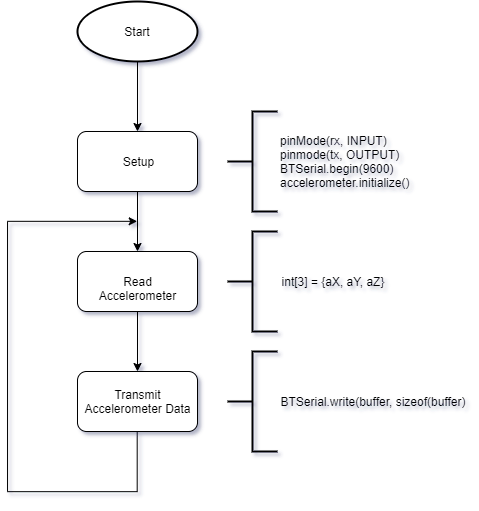

The diagram above was exported from draw.io. Its source (the exported page's mxGraphModel, read from the mxfile embedded in the PNG):
<mxGraphModel dx="971" dy="585" grid="1" gridSize="10" guides="1" tooltips="1" connect="1" arrows="1" fold="1" page="1" pageScale="1" pageWidth="850" pageHeight="1100" math="0" shadow="0">
  <root>
    <mxCell id="0" />
    <mxCell id="1" parent="0" />
    <mxCell id="T0r8r08Z_e9ifznAS15v-5" value="" style="edgeStyle=orthogonalEdgeStyle;rounded=0;orthogonalLoop=1;jettySize=auto;html=1;" edge="1" parent="1" source="T0r8r08Z_e9ifznAS15v-1" target="T0r8r08Z_e9ifznAS15v-3">
      <mxGeometry relative="1" as="geometry" />
    </mxCell>
    <mxCell id="T0r8r08Z_e9ifznAS15v-1" value="Start" style="strokeWidth=2;html=1;shape=mxgraph.flowchart.start_1;whiteSpace=wrap;" vertex="1" parent="1">
      <mxGeometry x="370" y="40" width="120" height="60" as="geometry" />
    </mxCell>
    <mxCell id="T0r8r08Z_e9ifznAS15v-6" value="" style="edgeStyle=orthogonalEdgeStyle;rounded=0;orthogonalLoop=1;jettySize=auto;html=1;" edge="1" parent="1" source="T0r8r08Z_e9ifznAS15v-3" target="T0r8r08Z_e9ifznAS15v-4">
      <mxGeometry relative="1" as="geometry" />
    </mxCell>
    <mxCell id="T0r8r08Z_e9ifznAS15v-3" value="Setup" style="rounded=1;whiteSpace=wrap;html=1;" vertex="1" parent="1">
      <mxGeometry x="370" y="170" width="120" height="60" as="geometry" />
    </mxCell>
    <mxCell id="T0r8r08Z_e9ifznAS15v-8" value="" style="edgeStyle=orthogonalEdgeStyle;rounded=0;orthogonalLoop=1;jettySize=auto;html=1;" edge="1" parent="1" source="T0r8r08Z_e9ifznAS15v-4" target="T0r8r08Z_e9ifznAS15v-7">
      <mxGeometry relative="1" as="geometry" />
    </mxCell>
    <mxCell id="T0r8r08Z_e9ifznAS15v-4" value="Read Accelerometer" style="rounded=1;whiteSpace=wrap;html=1;" vertex="1" parent="1">
      <mxGeometry x="370" y="290" width="120" height="60" as="geometry" />
    </mxCell>
    <mxCell id="T0r8r08Z_e9ifznAS15v-10" style="edgeStyle=orthogonalEdgeStyle;rounded=0;orthogonalLoop=1;jettySize=auto;html=1;exitX=0.5;exitY=1;exitDx=0;exitDy=0;" edge="1" parent="1" source="T0r8r08Z_e9ifznAS15v-7">
      <mxGeometry relative="1" as="geometry">
        <mxPoint x="430" y="260" as="targetPoint" />
        <Array as="points">
          <mxPoint x="430" y="530" />
          <mxPoint x="300" y="530" />
          <mxPoint x="300" y="260" />
        </Array>
      </mxGeometry>
    </mxCell>
    <mxCell id="T0r8r08Z_e9ifznAS15v-7" value="Transmit Accelerometer Data" style="rounded=1;whiteSpace=wrap;html=1;" vertex="1" parent="1">
      <mxGeometry x="370" y="410" width="120" height="60" as="geometry" />
    </mxCell>
    <mxCell id="T0r8r08Z_e9ifznAS15v-11" value="pinMode(rx, INPUT)&lt;br&gt;pinmode(tx, OUTPUT)&lt;br&gt;BTSerial.begin(9600)&lt;br&gt;accelerometer.initialize()" style="strokeWidth=2;html=1;shape=mxgraph.flowchart.annotation_2;align=left;labelPosition=right;pointerEvents=1;" vertex="1" parent="1">
      <mxGeometry x="520" y="150" width="50" height="100" as="geometry" />
    </mxCell>
    <mxCell id="T0r8r08Z_e9ifznAS15v-22" value="" style="strokeWidth=2;html=1;shape=mxgraph.flowchart.annotation_2;align=left;labelPosition=right;pointerEvents=1;" vertex="1" parent="1">
      <mxGeometry x="520" y="270" width="50" height="100" as="geometry" />
    </mxCell>
    <mxCell id="T0r8r08Z_e9ifznAS15v-32" value="int[3] = {aX, aY, aZ}" style="text;html=1;strokeColor=none;fillColor=none;align=center;verticalAlign=middle;whiteSpace=wrap;rounded=0;" vertex="1" parent="1">
      <mxGeometry x="570" y="310" width="110" height="20" as="geometry" />
    </mxCell>
    <mxCell id="T0r8r08Z_e9ifznAS15v-33" value="" style="strokeWidth=2;html=1;shape=mxgraph.flowchart.annotation_2;align=left;labelPosition=right;pointerEvents=1;" vertex="1" parent="1">
      <mxGeometry x="520" y="390" width="50" height="100" as="geometry" />
    </mxCell>
    <mxCell id="T0r8r08Z_e9ifznAS15v-34" value="BTSerial.write(buffer, sizeof(buffer)" style="text;html=1;strokeColor=none;fillColor=none;align=center;verticalAlign=middle;whiteSpace=wrap;rounded=0;" vertex="1" parent="1">
      <mxGeometry x="570" y="430" width="190" height="20" as="geometry" />
    </mxCell>
  </root>
</mxGraphModel>